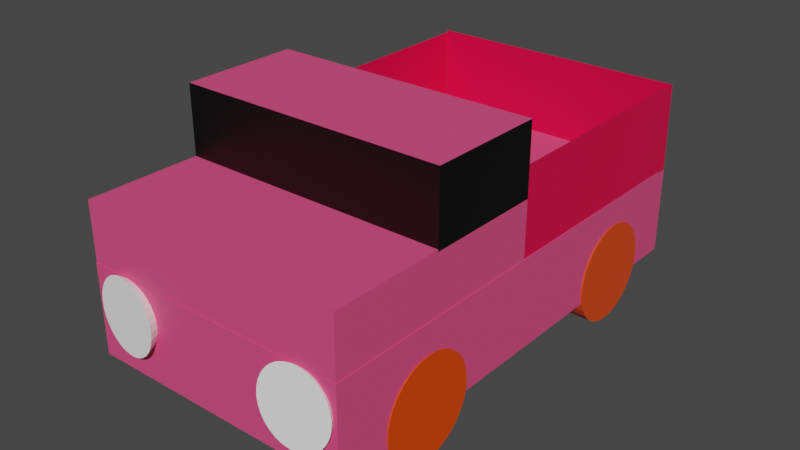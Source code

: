 # Source: Camioneta-GallardoCardenas210636744.blend  (saved by Blender 3.2.14; exported with 4.5.12 LTS)
import bpy
from mathutils import Matrix  # noqa: F401  (used for matrix-valued properties, if any)

bpy.ops.wm.read_factory_settings(use_empty=True)
scene = bpy.context.scene
scene.name = 'Scene'

# ---- collections
col_collection = bpy.data.collections.new('Collection'); scene.collection.children.link(col_collection)

# ---- materials (node trees are filled in below, after node groups)
mat_material = bpy.data.materials.new('Material')
mat_material.alpha_threshold = 0.0
mat_material.use_transparent_shadow = False
mat_material.line_color = (0.0, 0.0, 0.0, 1.0)
mat_material_002 = bpy.data.materials.new('Material.002')
mat_material_002.use_transparent_shadow = False
mat_material_003 = bpy.data.materials.new('Material.003')
mat_material_003.use_transparent_shadow = False
mat_material_004 = bpy.data.materials.new('Material.004')
mat_material_004.use_transparent_shadow = False
mat_material_001 = bpy.data.materials.new('Material.001')
mat_material_001.use_transparent_shadow = False
mat_material_012 = bpy.data.materials.new('Material.012')
mat_material_012.use_transparent_shadow = False
mat_material_009 = bpy.data.materials.new('Material.009')
mat_material_009.use_transparent_shadow = False
mat_material_011 = bpy.data.materials.new('Material.011')
mat_material_011.use_transparent_shadow = False
mat_material_010 = bpy.data.materials.new('Material.010')
mat_material_010.use_transparent_shadow = False
mat_material_005 = bpy.data.materials.new('Material.005')
mat_material_005.use_transparent_shadow = False
mat_material_005.diffuse_color = (0.7991, 0.06848, 0.006995, 1.0)
mat_material_007 = bpy.data.materials.new('Material.007')
mat_material_007.use_transparent_shadow = False
mat_material_006 = bpy.data.materials.new('Material.006')
mat_material_006.use_transparent_shadow = False
mat_material_008 = bpy.data.materials.new('Material.008')
mat_material_008.use_transparent_shadow = False

# ---- material node trees
mat_material.use_nodes = True; mat_material.node_tree.nodes.clear()
_N = mat_material.node_tree.nodes; _L = mat_material.node_tree.links
n0 = _N.new('ShaderNodeOutputMaterial'); n0.name = 'Material Output'; n0.location = (300, 300)
n1 = _N.new('ShaderNodeBsdfPrincipled'); n1.name = 'Principled BSDF'; n1.location = (10, 300)
n1.distribution = 'GGX'
n1.subsurface_method = 'RANDOM_WALK_SKIN'
n1.inputs[0].default_value = (0.521, 0.09084, 0.227, 1.0)
n1.inputs[2].default_value = 0.4
n1.inputs[3].default_value = 1.45
n1.inputs[27].default_value = (0.0, 0.0, 0.0, 1.0)
n1.inputs[28].default_value = 1.0
_L.new(n1.outputs[0], n0.inputs[0])
n0.is_active_output = True
mat_material_002.use_nodes = True; mat_material_002.node_tree.nodes.clear()
_N = mat_material_002.node_tree.nodes; _L = mat_material_002.node_tree.links
n0 = _N.new('ShaderNodeBsdfPrincipled'); n0.name = 'Principled BSDF'; n0.location = (10, 300)
n0.distribution = 'GGX'
n0.subsurface_method = 'RANDOM_WALK_SKIN'
n0.inputs[0].default_value = (0.7991, 0.07619, 0.2086, 1.0)
n0.inputs[3].default_value = 1.45
n0.inputs[27].default_value = (0.0, 0.0, 0.0, 1.0)
n0.inputs[28].default_value = 1.0
n1 = _N.new('ShaderNodeOutputMaterial'); n1.name = 'Material Output'; n1.location = (300, 300)
_L.new(n0.outputs[0], n1.inputs[0])
n1.is_active_output = True
mat_material_003.use_nodes = True; mat_material_003.node_tree.nodes.clear()
_N = mat_material_003.node_tree.nodes; _L = mat_material_003.node_tree.links
n0 = _N.new('ShaderNodeBsdfPrincipled'); n0.name = 'Principled BSDF'; n0.location = (10, 300)
n0.distribution = 'GGX'
n0.subsurface_method = 'RANDOM_WALK_SKIN'
n0.inputs[0].default_value = (0.0, 0.0, 0.0, 1.0)
n0.inputs[3].default_value = 1.45
n0.inputs[27].default_value = (0.0, 0.0, 0.0, 1.0)
n0.inputs[28].default_value = 1.0
n1 = _N.new('ShaderNodeOutputMaterial'); n1.name = 'Material Output'; n1.location = (300, 300)
_L.new(n0.outputs[0], n1.inputs[0])
n1.is_active_output = True
mat_material_004.use_nodes = True; mat_material_004.node_tree.nodes.clear()
_N = mat_material_004.node_tree.nodes; _L = mat_material_004.node_tree.links
n0 = _N.new('ShaderNodeBsdfPrincipled'); n0.name = 'Principled BSDF'; n0.location = (10, 300)
n0.distribution = 'GGX'
n0.subsurface_method = 'RANDOM_WALK_SKIN'
n0.inputs[0].default_value = (0.7991, 0.07619, 0.2086, 1.0)
n0.inputs[3].default_value = 1.45
n0.inputs[27].default_value = (0.0, 0.0, 0.0, 1.0)
n0.inputs[28].default_value = 1.0
n1 = _N.new('ShaderNodeOutputMaterial'); n1.name = 'Material Output'; n1.location = (300, 300)
_L.new(n0.outputs[0], n1.inputs[0])
n1.is_active_output = True
mat_material_001.use_nodes = True; mat_material_001.node_tree.nodes.clear()
_N = mat_material_001.node_tree.nodes; _L = mat_material_001.node_tree.links
n0 = _N.new('ShaderNodeBsdfPrincipled'); n0.name = 'Principled BSDF'; n0.location = (10, 300)
n0.distribution = 'GGX'
n0.subsurface_method = 'RANDOM_WALK_SKIN'
n0.inputs[0].default_value = (0.8, 0.07643, 0.2088, 1.0)
n0.inputs[3].default_value = 1.45
n0.inputs[27].default_value = (0.0, 0.0, 0.0, 1.0)
n0.inputs[28].default_value = 1.0
n1 = _N.new('ShaderNodeOutputMaterial'); n1.name = 'Material Output'; n1.location = (300, 300)
_L.new(n0.outputs[0], n1.inputs[0])
n1.is_active_output = True
mat_material_012.use_nodes = True; mat_material_012.node_tree.nodes.clear()
_N = mat_material_012.node_tree.nodes; _L = mat_material_012.node_tree.links
n0 = _N.new('ShaderNodeBsdfPrincipled'); n0.name = 'Principled BSDF'; n0.location = (10, 300)
n0.distribution = 'GGX'
n0.subsurface_method = 'RANDOM_WALK_SKIN'
n0.inputs[0].default_value = (1.0, 1.0, 1.0, 1.0)
n0.inputs[3].default_value = 1.45
n0.inputs[27].default_value = (0.0, 0.0, 0.0, 1.0)
n0.inputs[28].default_value = 1.0
n1 = _N.new('ShaderNodeOutputMaterial'); n1.name = 'Material Output'; n1.location = (300, 300)
_L.new(n0.outputs[0], n1.inputs[0])
n1.is_active_output = True
mat_material_009.use_nodes = True; mat_material_009.node_tree.nodes.clear()
_N = mat_material_009.node_tree.nodes; _L = mat_material_009.node_tree.links
n0 = _N.new('ShaderNodeBsdfPrincipled'); n0.name = 'Principled BSDF'; n0.location = (10, 300)
n0.distribution = 'GGX'
n0.subsurface_method = 'RANDOM_WALK_SKIN'
n0.inputs[0].default_value = (0.7991, 0.0, 0.06301, 1.0)
n0.inputs[3].default_value = 1.45
n0.inputs[27].default_value = (0.0, 0.0, 0.0, 1.0)
n0.inputs[28].default_value = 1.0
n1 = _N.new('ShaderNodeOutputMaterial'); n1.name = 'Material Output'; n1.location = (300, 300)
_L.new(n0.outputs[0], n1.inputs[0])
n1.is_active_output = True
mat_material_011.use_nodes = True; mat_material_011.node_tree.nodes.clear()
_N = mat_material_011.node_tree.nodes; _L = mat_material_011.node_tree.links
n0 = _N.new('ShaderNodeBsdfPrincipled'); n0.name = 'Principled BSDF'; n0.location = (10, 300)
n0.distribution = 'GGX'
n0.subsurface_method = 'RANDOM_WALK_SKIN'
n0.inputs[0].default_value = (0.7991, 0.0, 0.06301, 1.0)
n0.inputs[3].default_value = 1.45
n0.inputs[27].default_value = (0.0, 0.0, 0.0, 1.0)
n0.inputs[28].default_value = 1.0
n1 = _N.new('ShaderNodeOutputMaterial'); n1.name = 'Material Output'; n1.location = (300, 300)
_L.new(n0.outputs[0], n1.inputs[0])
n1.is_active_output = True
mat_material_010.use_nodes = True; mat_material_010.node_tree.nodes.clear()
_N = mat_material_010.node_tree.nodes; _L = mat_material_010.node_tree.links
n0 = _N.new('ShaderNodeBsdfPrincipled'); n0.name = 'Principled BSDF'; n0.location = (10, 300)
n0.distribution = 'GGX'
n0.subsurface_method = 'RANDOM_WALK_SKIN'
n0.inputs[0].default_value = (0.7991, 0.0, 0.06301, 1.0)
n0.inputs[3].default_value = 1.45
n0.inputs[27].default_value = (0.0, 0.0, 0.0, 1.0)
n0.inputs[28].default_value = 1.0
n1 = _N.new('ShaderNodeOutputMaterial'); n1.name = 'Material Output'; n1.location = (300, 300)
_L.new(n0.outputs[0], n1.inputs[0])
n1.is_active_output = True
mat_material_007.use_nodes = True; mat_material_007.node_tree.nodes.clear()
_N = mat_material_007.node_tree.nodes; _L = mat_material_007.node_tree.links
n0 = _N.new('ShaderNodeBsdfPrincipled'); n0.name = 'Principled BSDF'; n0.location = (10, 300)
n0.distribution = 'GGX'
n0.subsurface_method = 'RANDOM_WALK_SKIN'
n0.inputs[0].default_value = (0.7991, 0.06848, 0.006995, 1.0)
n0.inputs[3].default_value = 1.45
n0.inputs[27].default_value = (0.0, 0.0, 0.0, 1.0)
n0.inputs[28].default_value = 1.0
n1 = _N.new('ShaderNodeOutputMaterial'); n1.name = 'Material Output'; n1.location = (300, 300)
_L.new(n0.outputs[0], n1.inputs[0])
n1.is_active_output = True
mat_material_006.use_nodes = True; mat_material_006.node_tree.nodes.clear()
_N = mat_material_006.node_tree.nodes; _L = mat_material_006.node_tree.links
n0 = _N.new('ShaderNodeBsdfPrincipled'); n0.name = 'Principled BSDF'; n0.location = (10, 300)
n0.distribution = 'GGX'
n0.subsurface_method = 'RANDOM_WALK_SKIN'
n0.inputs[0].default_value = (0.7991, 0.06848, 0.006995, 1.0)
n0.inputs[3].default_value = 1.45
n0.inputs[27].default_value = (0.0, 0.0, 0.0, 1.0)
n0.inputs[28].default_value = 1.0
n1 = _N.new('ShaderNodeOutputMaterial'); n1.name = 'Material Output'; n1.location = (300, 300)
_L.new(n0.outputs[0], n1.inputs[0])
n1.is_active_output = True
mat_material_008.use_nodes = True; mat_material_008.node_tree.nodes.clear()
_N = mat_material_008.node_tree.nodes; _L = mat_material_008.node_tree.links
n0 = _N.new('ShaderNodeBsdfPrincipled'); n0.name = 'Principled BSDF'; n0.location = (10, 300)
n0.distribution = 'GGX'
n0.subsurface_method = 'RANDOM_WALK_SKIN'
n0.inputs[0].default_value = (0.7991, 0.06848, 0.006995, 1.0)
n0.inputs[3].default_value = 1.45
n0.inputs[27].default_value = (0.0, 0.0, 0.0, 1.0)
n0.inputs[28].default_value = 1.0
n1 = _N.new('ShaderNodeOutputMaterial'); n1.name = 'Material Output'; n1.location = (300, 300)
_L.new(n0.outputs[0], n1.inputs[0])
n1.is_active_output = True

# ---- world
world_world = bpy.data.worlds.new('World'); scene.world = world_world
world_world.use_nodes = True; world_world.node_tree.nodes.clear()
_N = world_world.node_tree.nodes; _L = world_world.node_tree.links
n0 = _N.new('ShaderNodeOutputWorld'); n0.name = 'World Output'; n0.location = (300, 300)
n1 = _N.new('ShaderNodeBackground'); n1.name = 'Background'; n1.location = (10, 300)
n1.inputs[0].default_value = (0.05088, 0.05088, 0.05088, 1.0)
_L.new(n1.outputs[0], n0.inputs[0])
n0.is_active_output = True
world_world.color = (0.05088, 0.05088, 0.05088)
world_world.use_sun_shadow = False
world_world.sun_shadow_jitter_overblur = 0.0

# ---- meshes
me_cube_001 = bpy.data.meshes.new('Cube.001')
me_cube_001.from_pydata([(3.582, 1.0, 1.495), (3.582, 1.0, 0.3084), (3.582, -1.0, 1.495), (3.582, -1.0, 0.3084), (-1.0, 1.0, 1.495), (-1.0, 1.0, 0.3084), (-1.0, -1.0, 1.495), (-1.0, -1.0, 0.3084), (3.581, 0.9951, 0.3421), (3.581, 0.9951, -1.354), (3.581, -2.93, 0.3421), (3.581, -2.93, -1.354), (-0.9993, 0.9951, 0.3421), (-0.9993, 0.9951, -1.354), (-0.9993, -2.93, 0.3421), (-0.9993, -2.93, -1.354), (3.59, 5.128, -0.6467), (3.59, 5.128, -2.178), (3.59, -2.938, -0.6467), (3.59, -2.938, -2.178), (-1.006, 5.128, -0.6467), (-1.006, 5.128, -2.178), (-1.006, -2.938, -0.6467), (-1.006, -2.938, -2.178), (3.59, -1.657, -2.045), (2.998, 2.708, -2.163), (3.59, -1.651, -1.879), (2.998, 2.681, -1.999), (3.59, -1.613, -1.716), (3.59, -1.544, -1.565), (2.999, 2.687, -1.832), (3.59, -1.446, -1.43), (3.59, -1.324, -1.316), (3.59, -1.182, -1.228), (2.999, 2.725, -1.67), (3.59, -1.026, -1.17), (2.999, 2.795, -1.518), (3.59, -0.8616, -1.144), (3.59, -0.695, -1.15), (2.998, 2.892, -1.383), (3.59, -0.5328, -1.188), (3.59, -0.3812, -1.257), (2.998, 3.014, -1.269), (3.59, -0.246, -1.355), (3.59, -0.1324, -1.477), (2.998, 3.156, -1.182), (3.59, -0.04483, -1.618), (3.59, 0.01342, -1.774), (2.997, 3.312, -1.124), (3.59, 0.04009, -1.939), (3.59, 0.03415, -2.106), (2.996, 3.477, -1.097), (3.59, -1.635, -2.178), (3.59, 0.01694, -2.178), (2.995, 3.643, -1.103), (2.995, 3.805, -1.141), (2.994, 3.957, -1.21), (3.59, -1.595, -1.864), (3.59, -1.526, -1.664), (2.993, 4.092, -1.308), (3.59, -1.571, -1.644), (3.59, -1.624, -1.799), (2.992, 4.206, -1.43), (3.59, -1.634, -1.874), (3.59, -1.642, -2.046), (2.992, 4.293, -1.572), (3.59, -0.9425, -1.165), (3.59, -1.301, -1.319), (2.991, 4.352, -1.728), (3.59, -1.46, -1.47), (3.59, -0.7963, -1.652), (2.991, 4.378, -1.892), (3.59, -1.399, -1.446), (3.59, -1.408, -1.411), (3.59, -1.238, -1.328), (2.99, 4.372, -2.059), (3.59, -1.368, -1.391), (3.59, -1.379, -1.379), (3.59, -1.249, -1.279), (3.59, -0.8999, -1.162), (3.59, -0.8442, -1.159), (3.59, -0.8212, -1.157), (3.59, -0.7792, -1.172), (3.59, -0.8179, -1.182), (3.59, -0.7786, -1.155), (3.59, -1.084, -1.253), (3.59, -1.101, -1.207), (3.59, -1.283, -1.305), (3.59, -0.6158, -1.177), (3.59, -0.2864, -1.341), (3.59, -0.2272, -1.393), (3.59, -0.1952, -1.421), (3.59, -0.2077, -1.433), (3.59, -0.4604, -1.23), (3.59, -0.1693, -1.455), (3.59, -0.1553, -1.473), (3.59, -0.1495, -1.481), (3.59, -0.09561, -1.552), (3.59, 0.02132, -1.901), (3.59, 0.02378, -1.94), (3.59, -0.8085, -1.992), (3.59, -0.009144, -1.942), (3.59, 0.03015, -2.042), (3.59, -0.02522, -1.881), (3.59, -0.06894, -1.716), (3.59, -0.02339, -1.699), (3.59, -0.1215, -1.518), (3.59, -1.646, -1.967), (3.59, -1.635, -1.881), (3.59, -1.602, -1.885), (3.59, -0.5681, -2.132), (3.59, -0.5475, -1.421), (3.59, -0.1901, -1.469), (3.59, -0.4029, -1.548), (3.59, -0.1801, -1.489), (2.99, 4.344, -2.178), (2.998, 2.714, -2.178), (3.59, 2.716, -2.178), (3.59, 4.347, -2.178), (3.59, 2.71, -2.164), (3.59, 2.728, -1.671), (3.59, 2.797, -1.519), (3.59, 2.895, -1.384), (3.59, 3.017, -1.27), (3.59, 3.479, -1.098), (3.59, 3.315, -1.125), (3.59, 3.159, -1.183), (3.59, 3.808, -1.142), (3.59, 4.095, -1.309), (3.59, 3.96, -1.211), (3.59, 4.296, -1.573), (3.59, 4.381, -1.893), (3.59, 4.354, -1.729), (3.59, 4.208, -1.431), (3.59, 3.646, -1.104), (3.59, 2.684, -2.0), (3.59, 2.69, -1.833), (3.59, 4.375, -2.06), (3.247, -3.079, -1.774), (3.348, -3.068, -1.707), (3.433, -3.056, -1.622), (3.5, -3.044, -1.522), (3.546, -3.031, -1.41), (3.569, -3.02, -1.292), (3.568, -3.009, -1.171), (3.544, -3.0, -1.053), (3.498, -2.992, -0.9412), (3.43, -2.987, -0.8408), (3.344, -2.983, -0.7554), (3.243, -2.983, -0.6883), (3.131, -2.984, -0.642), (3.012, -2.988, -0.6184), (2.891, -2.995, -0.6183), (2.773, -3.003, -0.6418), (2.661, -3.013, -0.6879), (2.561, -3.024, -0.7549), (2.475, -3.036, -0.8402), (2.409, -3.048, -0.9406), (2.363, -3.061, -1.052), (2.34, -3.072, -1.17), (2.34, -3.083, -1.291), (2.364, -3.093, -1.41), (2.411, -3.1, -1.521), (2.479, -3.106, -1.621), (2.565, -3.109, -1.707), (2.665, -3.11, -1.774), (2.777, -3.108, -1.82), (2.896, -3.104, -1.844), (3.017, -3.098, -1.844), (3.136, -3.089, -1.82), (2.891, -1.816, -1.341), (0.1261, -3.067, -0.7876), (0.03327, -3.055, -0.7105), (-0.07277, -3.043, -0.653), (-0.188, -3.031, -0.6175), (-0.3079, -3.019, -0.6053), (-0.428, -3.007, -0.6168), (-0.5435, -2.996, -0.6516), (-0.6502, -2.987, -0.7084), (-0.7438, -2.979, -0.785), (-0.8208, -2.974, -0.8784), (-0.8782, -2.971, -0.9851), (-0.9138, -2.97, -1.101), (-0.9263, -2.971, -1.221), (-0.9151, -2.976, -1.342), (-0.8808, -2.982, -1.458), (-0.8245, -2.99, -1.565), (-0.7485, -3.0, -1.659), (-0.6557, -3.011, -1.736), (-0.5497, -3.023, -1.794), (-0.4345, -3.036, -1.829), (-0.3145, -3.048, -1.841), (-0.1945, -3.06, -1.83), (-0.07888, -3.07, -1.795), (0.02776, -3.08, -1.738), (0.1214, -3.087, -1.662), (0.1984, -3.093, -1.568), (0.2558, -3.096, -1.462), (0.2914, -3.097, -1.346), (0.3039, -3.095, -1.225), (0.2927, -3.091, -1.105), (0.2583, -3.085, -0.9885), (0.2021, -3.076, -0.8815), (-0.1878, -1.803, -1.253), (3.573, 5.113, 0.8332), (3.556, 0.9522, 0.811), (3.591, 5.116, -0.6692), (3.574, 0.9556, -0.6914), (-0.987, 5.087, 0.8326), (3.575, 5.087, 0.8326), (-0.987, 5.119, -0.6696), (3.575, 5.119, -0.6696), (-0.9893, 5.091, 0.7879), (-1.006, 0.9295, 0.7657), (-0.9714, 5.095, -0.7145), (-0.9883, 0.9333, -0.7367)], [], [(0, 4, 6, 2), (3, 2, 6, 7), (7, 6, 4, 5), (5, 1, 3, 7), (1, 0, 2, 3), (5, 4, 0, 1), (8, 12, 14, 10), (11, 10, 14, 15), (15, 14, 12, 13), (13, 9, 11, 15), (9, 8, 10, 11), (13, 12, 8, 9), (16, 20, 22, 18), (19, 18, 22, 23), (23, 22, 20, 21), (53, 52, 19, 23, 21, 17, 118, 115, 116, 117), (118, 17, 16, 18, 19, 52, 24, 26, 28, 29, 31, 32, 33, 35, 37, 38, 40, 41, 43, 44, 46, 47, 49, 50, 53, 117, 119, 135, 136, 120, 121, 122, 123, 126, 125, 124, 134, 127, 129, 128, 133, 130, 132, 131, 137), (81, 80, 37, 79, 66, 85, 86, 35, 33, 32, 78, 87, 74, 67, 77, 76, 73, 72, 31, 69, 29, 28, 60, 58, 61, 63, 57, 109, 108, 107, 64, 24, 52, 53, 110, 100, 70, 111, 93, 41, 40, 38, 88, 84, 82, 83), (53, 50, 102), (105, 47, 46, 44, 106, 97, 104), (95, 96, 44, 43, 90, 91, 92, 112, 94), (44, 96, 95, 114, 112, 113, 111, 70, 100, 110, 53, 102, 50, 49, 99, 101, 103, 98, 47, 105, 104, 97, 106), (88, 38, 37, 80, 81, 83, 82, 84), (87, 78, 32, 31, 72, 73, 76, 77, 67, 74), (31, 29, 69), (109, 57, 63, 61, 58, 60, 28, 26, 24, 64, 107, 108), (92, 91, 90, 43, 89, 41, 93, 111, 113, 112), (112, 114, 95, 94), (43, 41, 89), (66, 79, 37, 35, 86, 85), (49, 47, 98, 99), (101, 99, 98, 103), (21, 20, 16, 17), (116, 25, 119, 117), (25, 27, 135, 119), (27, 30, 136, 135), (30, 34, 120, 136), (34, 36, 121, 120), (36, 39, 122, 121), (39, 42, 123, 122), (42, 45, 126, 123), (45, 48, 125, 126), (48, 51, 124, 125), (51, 54, 134, 124), (54, 55, 127, 134), (55, 56, 129, 127), (56, 59, 128, 129), (59, 62, 133, 128), (62, 65, 130, 133), (65, 68, 132, 130), (68, 71, 131, 132), (131, 71, 75, 137), (75, 115, 118, 137), (115, 75, 71, 68, 65, 62, 59, 56, 55, 54, 51, 48, 45, 42, 39, 36, 34, 30, 27, 25, 116), (138, 170, 139), (139, 170, 140), (140, 170, 141), (141, 170, 142), (142, 170, 143), (143, 170, 144), (144, 170, 145), (145, 170, 146), (146, 170, 147), (147, 170, 148), (148, 170, 149), (149, 170, 150), (150, 170, 151), (151, 170, 152), (152, 170, 153), (153, 170, 154), (154, 170, 155), (155, 170, 156), (156, 170, 157), (157, 170, 158), (158, 170, 159), (159, 170, 160), (160, 170, 161), (161, 170, 162), (162, 170, 163), (163, 170, 164), (164, 170, 165), (165, 170, 166), (166, 170, 167), (167, 170, 168), (138, 139, 140, 141, 142, 143, 144, 145, 146, 147, 148, 149, 150, 151, 152, 153, 154, 155, 156, 157, 158, 159, 160, 161, 162, 163, 164, 165, 166, 167, 168, 169), (168, 170, 169), (169, 170, 138), (171, 203, 172), (172, 203, 173), (173, 203, 174), (174, 203, 175), (175, 203, 176), (176, 203, 177), (177, 203, 178), (178, 203, 179), (179, 203, 180), (180, 203, 181), (181, 203, 182), (182, 203, 183), (183, 203, 184), (184, 203, 185), (185, 203, 186), (186, 203, 187), (187, 203, 188), (188, 203, 189), (189, 203, 190), (190, 203, 191), (191, 203, 192), (192, 203, 193), (193, 203, 194), (194, 203, 195), (195, 203, 196), (196, 203, 197), (197, 203, 198), (198, 203, 199), (199, 203, 200), (200, 203, 201), (171, 172, 173, 174, 175, 176, 177, 178, 179, 180, 181, 182, 183, 184, 185, 186, 187, 188, 189, 190, 191, 192, 193, 194, 195, 196, 197, 198, 199, 200, 201, 202), (201, 203, 202), (202, 203, 171), (204, 205, 207, 206), (208, 209, 211, 210), (212, 213, 215, 214)])
me_cube_001.polygons.foreach_set('material_index', [1, 2, 2, 0, 2, 2, 4, 4, 4, 0, 4, 0, 5, 5, 5, 0, 5, 5, 5, 5, 5, 5, 5, 5, 5, 5, 5, 5, 5, 5, 5, 5, 5, 0, 0, 0, 0, 0, 0, 0, 0, 0, 0, 0, 0, 0, 0, 0, 0, 0, 0, 0, 0, 0, 6, 6, 6, 6, 6, 6, 6, 6, 6, 6, 6, 6, 6, 6, 6, 6, 6, 6, 6, 6, 6, 6, 6, 6, 6, 6, 6, 6, 6, 6, 6, 6, 6, 6, 6, 6, 6, 6, 6, 6, 6, 6, 6, 6, 6, 6, 6, 6, 6, 6, 6, 6, 6, 6, 6, 6, 6, 6, 6, 6, 6, 6, 6, 6, 6, 6, 7, 8, 9])
_uv = me_cube_001.uv_layers.new(name='UVMap')
_uv.uv.foreach_set('vector', [0.625, 0.5, 0.875, 0.5, 0.875, 0.75, 0.625, 0.75, 0.375, 0.75, 0.625, 0.75, 0.625, 1.0, 0.375, 1.0, 0.375, 0.0, 0.625, 0.0, 0.625, 0.25, 0.375, 0.25, 0.125, 0.5, 0.375, 0.5, 0.375, 0.75, 0.125, 0.75, 0.375, 0.5, 0.625, 0.5, 0.625, 0.75, 0.375, 0.75, 0.375, 0.25, 0.625, 0.25, 0.625, 0.5, 0.375, 0.5, 0.625, 0.5, 0.875, 0.5, 0.875, 0.75, 0.625, 0.75, 0.375, 0.75, 0.625, 0.75, 0.625, 1.0, 0.375, 1.0, 0.375, 0.0, 0.625, 0.0, 0.625, 0.25, 0.375, 0.25, 0.125, 0.5, 0.375, 0.5, 0.375, 0.75, 0.125, 0.75, 0.375, 0.5, 0.625, 0.5, 0.625, 0.75, 0.375, 0.75, 0.375, 0.25, 0.625, 0.25, 0.625, 0.5, 0.375, 0.5, 0.625, 0.5, 0.875, 0.5, 0.875, 0.75, 0.625, 0.75, 0.375, 0.75, 0.625, 0.75, 0.625, 1.0, 0.375, 1.0, 0.375, 0.0, 0.625, 0.0, 0.625, 0.25, 0.375, 0.25, 0.375, 0.6584, 0.375, 0.7096, 0.375, 0.75, 0.125, 0.75, 0.125, 0.5, 0.375, 0.5, 0.375, 0.5242, 0.3424, 0.5243, 0.3428, 0.5748, 0.375, 0.5748, 0.375, 0.5242, 0.375, 0.5, 0.625, 0.5, 0.625, 0.75, 0.375, 0.75, 0.375, 0.7096, 0.3967, 0.7103, 0.4239, 0.7101, 0.4504, 0.7089, 0.4751, 0.7068, 0.4972, 0.7038, 0.5157, 0.7, 0.53, 0.6956, 0.5395, 0.6908, 0.5439, 0.6857, 0.5429, 0.6805, 0.5367, 0.6755, 0.5254, 0.6708, 0.5095, 0.6666, 0.4896, 0.6631, 0.4664, 0.6603, 0.4409, 0.6585, 0.4141, 0.6577, 0.3869, 0.6579, 0.375, 0.6584, 0.375, 0.5748, 0.3773, 0.5749, 0.4042, 0.5758, 0.4314, 0.5756, 0.4578, 0.5744, 0.4826, 0.5723, 0.5047, 0.5692, 0.5232, 0.5654, 0.5375, 0.5611, 0.547, 0.5562, 0.5514, 0.5511, 0.5504, 0.546, 0.5441, 0.5409, 0.5328, 0.5362, 0.5169, 0.532, 0.497, 0.5285, 0.4739, 0.5258, 0.4484, 0.524, 0.4215, 0.5232, 0.3943, 0.5234, 0.5416, 0.6844, 0.5414, 0.6851, 0.5439, 0.6857, 0.5408, 0.6868, 0.5404, 0.6882, 0.5261, 0.6926, 0.5335, 0.6931, 0.5395, 0.6908, 0.53, 0.6956, 0.5157, 0.7, 0.5218, 0.6977, 0.5175, 0.6987, 0.5138, 0.6973, 0.5152, 0.6993, 0.5055, 0.7017, 0.5035, 0.7013, 0.5003, 0.7026, 0.4946, 0.7023, 0.4972, 0.7038, 0.4906, 0.7042, 0.4751, 0.7068, 0.4504, 0.7089, 0.4622, 0.7076, 0.4589, 0.7063, 0.4369, 0.7093, 0.4247, 0.7096, 0.4264, 0.7084, 0.4228, 0.7086, 0.4236, 0.7096, 0.4095, 0.71, 0.3965, 0.7099, 0.3967, 0.7103, 0.375, 0.7096, 0.375, 0.6584, 0.3826, 0.6766, 0.4054, 0.684, 0.4609, 0.6836, 0.4987, 0.6759, 0.5298, 0.6732, 0.5254, 0.6708, 0.5367, 0.6755, 0.5429, 0.6805, 0.5385, 0.678, 0.5421, 0.6831, 0.5393, 0.6831, 0.5376, 0.6843, 0.375, 0.6584, 0.3869, 0.6579, 0.3973, 0.658, 0.4532, 0.6597, 0.4409, 0.6585, 0.4664, 0.6603, 0.4896, 0.6631, 0.4828, 0.6627, 0.4773, 0.6619, 0.4504, 0.6611, 0.4901, 0.6638, 0.4888, 0.6636, 0.4896, 0.6631, 0.5095, 0.6666, 0.5032, 0.666, 0.4986, 0.665, 0.4967, 0.6654, 0.4908, 0.6648, 0.4931, 0.6642, 0.4896, 0.6631, 0.4888, 0.6636, 0.4901, 0.6638, 0.4875, 0.6645, 0.4908, 0.6648, 0.4779, 0.6714, 0.4987, 0.6759, 0.4609, 0.6836, 0.4054, 0.684, 0.3826, 0.6766, 0.375, 0.6584, 0.3973, 0.658, 0.3869, 0.6579, 0.4141, 0.6577, 0.4139, 0.6582, 0.4136, 0.6592, 0.4235, 0.6597, 0.4203, 0.6583, 0.4409, 0.6585, 0.4532, 0.6597, 0.4504, 0.6611, 0.4773, 0.6619, 0.4828, 0.6627, 0.5385, 0.678, 0.5429, 0.6805, 0.5439, 0.6857, 0.5414, 0.6851, 0.5416, 0.6844, 0.5376, 0.6843, 0.5393, 0.6831, 0.5421, 0.6831, 0.5175, 0.6987, 0.5218, 0.6977, 0.5157, 0.7, 0.4972, 0.7038, 0.4946, 0.7023, 0.5003, 0.7026, 0.5035, 0.7013, 0.5055, 0.7017, 0.5152, 0.6993, 0.5138, 0.6973, 0.4972, 0.7038, 0.4751, 0.7068, 0.4906, 0.7042, 0.4228, 0.7086, 0.4264, 0.7084, 0.4247, 0.7096, 0.4369, 0.7093, 0.4589, 0.7063, 0.4622, 0.7076, 0.4504, 0.7089, 0.4239, 0.7101, 0.3967, 0.7103, 0.3965, 0.7099, 0.4095, 0.71, 0.4236, 0.7096, 0.4967, 0.6654, 0.4986, 0.665, 0.5032, 0.666, 0.5095, 0.6666, 0.5117, 0.6678, 0.5254, 0.6708, 0.5298, 0.6732, 0.4987, 0.6759, 0.4779, 0.6714, 0.4908, 0.6648, 0.4908, 0.6648, 0.4875, 0.6645, 0.4901, 0.6638, 0.4931, 0.6642, 0.5095, 0.6666, 0.5254, 0.6708, 0.5117, 0.6678, 0.5404, 0.6882, 0.5408, 0.6868, 0.5439, 0.6857, 0.5395, 0.6908, 0.5335, 0.6931, 0.5261, 0.6926, 0.4141, 0.6577, 0.4409, 0.6585, 0.4203, 0.6583, 0.4139, 0.6582, 0.4136, 0.6592, 0.4139, 0.6582, 0.4203, 0.6583, 0.4235, 0.6597, 0.375, 0.25, 0.625, 0.25, 0.625, 0.5, 0.375, 0.5, 0.8781, 0.5, 0.875, 0.5, 0.875, 0.9829, 0.8779, 0.9829, 0.875, 0.5, 0.8438, 0.5, 0.8438, 0.9826, 0.875, 0.9829, 0.8438, 0.5, 0.8125, 0.5, 0.8125, 0.9823, 0.8438, 0.9826, 0.8125, 0.5, 0.7812, 0.5, 0.7813, 0.9822, 0.8125, 0.9823, 0.7812, 0.5, 0.75, 0.5, 0.75, 0.9823, 0.7812, 0.9822, 0.75, 0.5, 0.7188, 0.5, 0.7188, 0.9824, 0.75, 0.9823, 0.7188, 0.5, 0.6875, 0.5, 0.6875, 0.9827, 0.7188, 0.9824, 0.6875, 0.5, 0.6562, 0.5, 0.6563, 0.9831, 0.6875, 0.9827, 0.6562, 0.5, 0.625, 0.5, 0.625, 0.9836, 0.6562, 0.9831, 0.625, 0.5, 0.5938, 0.5, 0.5938, 0.9842, 0.625, 0.9836, 0.5938, 0.5, 0.5625, 0.5, 0.5625, 0.9848, 0.5938, 0.9842, 0.5625, 0.5, 0.5312, 0.5, 0.5312, 0.9855, 0.5625, 0.9848, 0.5312, 0.5, 0.5, 0.5, 0.5, 0.9861, 0.5312, 0.9855, 0.5, 0.5, 0.4688, 0.5, 0.4688, 0.9868, 0.5, 0.9861, 0.4688, 0.5, 0.4375, 0.5, 0.4375, 0.9874, 0.4688, 0.9868, 0.4375, 0.5, 0.4062, 0.5, 0.4062, 0.9879, 0.4375, 0.9874, 0.4062, 0.5, 0.375, 0.5, 0.375, 0.9884, 0.4062, 0.9879, 0.375, 0.5, 0.3438, 0.5, 0.3438, 0.9887, 0.375, 0.9884, 0.3438, 0.9887, 0.3438, 0.5, 0.3125, 0.5, 0.3125, 0.9889, 0.3125, 0.5, 0.2895, 0.5, 0.2897, 0.989, 0.3125, 0.9889, 0.5182, 0.1913, 0.5283, 0.1582, 0.5504, 0.1167, 0.5803, 0.08029, 0.6167, 0.05045, 0.6582, 0.02827, 0.7032, 0.01461, 0.75, 0.01, 0.7968, 0.01461, 0.8418, 0.02827, 0.8833, 0.05045, 0.9197, 0.08029, 0.9496, 0.1167, 0.9717, 0.1582, 0.9854, 0.2032, 0.99, 0.25, 0.9854, 0.2968, 0.9717, 0.3418, 0.9496, 0.3833, 0.9197, 0.4197, 0.9161, 0.4226, 0.25, 0.49, 0.25, 0.25, 0.2968, 0.4854, 0.2968, 0.4854, 0.25, 0.25, 0.3418, 0.4717, 0.3418, 0.4717, 0.25, 0.25, 0.3833, 0.4496, 0.3833, 0.4496, 0.25, 0.25, 0.4197, 0.4197, 0.4197, 0.4197, 0.25, 0.25, 0.4496, 0.3833, 0.4496, 0.3833, 0.25, 0.25, 0.4717, 0.3418, 0.4717, 0.3418, 0.25, 0.25, 0.4854, 0.2968, 0.4854, 0.2968, 0.25, 0.25, 0.49, 0.25, 0.49, 0.25, 0.25, 0.25, 0.4854, 0.2032, 0.4854, 0.2032, 0.25, 0.25, 0.4717, 0.1582, 0.4717, 0.1582, 0.25, 0.25, 0.4496, 0.1167, 0.4496, 0.1167, 0.25, 0.25, 0.4197, 0.08029, 0.4197, 0.08029, 0.25, 0.25, 0.3833, 0.05045, 0.3833, 0.05045, 0.25, 0.25, 0.3418, 0.02827, 0.3418, 0.02827, 0.25, 0.25, 0.2968, 0.01461, 0.2968, 0.01461, 0.25, 0.25, 0.25, 0.01, 0.25, 0.01, 0.25, 0.25, 0.2032, 0.01461, 0.2032, 0.01461, 0.25, 0.25, 0.1582, 0.02827, 0.1582, 0.02827, 0.25, 0.25, 0.1167, 0.05045, 0.1167, 0.05045, 0.25, 0.25, 0.08029, 0.08029, 0.08029, 0.08029, 0.25, 0.25, 0.05045, 0.1167, 0.05045, 0.1167, 0.25, 0.25, 0.02827, 0.1582, 0.02827, 0.1582, 0.25, 0.25, 0.01461, 0.2032, 0.01461, 0.2032, 0.25, 0.25, 0.01, 0.25, 0.01, 0.25, 0.25, 0.25, 0.01461, 0.2968, 0.01461, 0.2968, 0.25, 0.25, 0.02827, 0.3418, 0.02827, 0.3418, 0.25, 0.25, 0.05045, 0.3833, 0.05045, 0.3833, 0.25, 0.25, 0.08029, 0.4197, 0.08029, 0.4197, 0.25, 0.25, 0.1167, 0.4496, 0.1167, 0.4496, 0.25, 0.25, 0.1582, 0.4717, 0.75, 0.49, 0.7968, 0.4854, 0.8418, 0.4717, 0.8833, 0.4496, 0.9197, 0.4197, 0.9496, 0.3833, 0.9717, 0.3418, 0.9854, 0.2968, 0.99, 0.25, 0.9854, 0.2032, 0.9717, 0.1582, 0.9496, 0.1167, 0.9197, 0.08029, 0.8833, 0.05045, 0.8418, 0.02827, 0.7968, 0.01461, 0.75, 0.01, 0.7032, 0.01461, 0.6582, 0.02827, 0.6167, 0.05045, 0.5803, 0.08029, 0.5504, 0.1167, 0.5283, 0.1582, 0.5146, 0.2032, 0.51, 0.25, 0.5146, 0.2968, 0.5283, 0.3418, 0.5504, 0.3833, 0.5803, 0.4197, 0.6167, 0.4496, 0.6582, 0.4717, 0.7032, 0.4854, 0.1582, 0.4717, 0.25, 0.25, 0.2032, 0.4854, 0.2032, 0.4854, 0.25, 0.25, 0.25, 0.49, 0.25, 0.49, 0.25, 0.25, 0.2968, 0.4854, 0.2968, 0.4854, 0.25, 0.25, 0.3418, 0.4717, 0.3418, 0.4717, 0.25, 0.25, 0.3833, 0.4496, 0.3833, 0.4496, 0.25, 0.25, 0.4197, 0.4197, 0.4197, 0.4197, 0.25, 0.25, 0.4496, 0.3833, 0.4496, 0.3833, 0.25, 0.25, 0.4717, 0.3418, 0.4717, 0.3418, 0.25, 0.25, 0.4854, 0.2968, 0.4854, 0.2968, 0.25, 0.25, 0.49, 0.25, 0.49, 0.25, 0.25, 0.25, 0.4854, 0.2032, 0.4854, 0.2032, 0.25, 0.25, 0.4717, 0.1582, 0.4717, 0.1582, 0.25, 0.25, 0.4496, 0.1167, 0.4496, 0.1167, 0.25, 0.25, 0.4197, 0.08029, 0.4197, 0.08029, 0.25, 0.25, 0.3833, 0.05045, 0.3833, 0.05045, 0.25, 0.25, 0.3418, 0.02827, 0.3418, 0.02827, 0.25, 0.25, 0.2968, 0.01461, 0.2968, 0.01461, 0.25, 0.25, 0.25, 0.01, 0.25, 0.01, 0.25, 0.25, 0.2032, 0.01461, 0.2032, 0.01461, 0.25, 0.25, 0.1582, 0.02827, 0.1582, 0.02827, 0.25, 0.25, 0.1167, 0.05045, 0.1167, 0.05045, 0.25, 0.25, 0.08029, 0.08029, 0.08029, 0.08029, 0.25, 0.25, 0.05045, 0.1167, 0.05045, 0.1167, 0.25, 0.25, 0.02827, 0.1582, 0.02827, 0.1582, 0.25, 0.25, 0.01461, 0.2032, 0.01461, 0.2032, 0.25, 0.25, 0.01, 0.25, 0.01, 0.25, 0.25, 0.25, 0.01461, 0.2968, 0.01461, 0.2968, 0.25, 0.25, 0.02827, 0.3418, 0.02827, 0.3418, 0.25, 0.25, 0.05045, 0.3833, 0.05045, 0.3833, 0.25, 0.25, 0.08029, 0.4197, 0.08029, 0.4197, 0.25, 0.25, 0.1167, 0.4496, 0.1167, 0.4496, 0.25, 0.25, 0.1582, 0.4717, 0.75, 0.49, 0.7968, 0.4854, 0.8418, 0.4717, 0.8833, 0.4496, 0.9197, 0.4197, 0.9496, 0.3833, 0.9717, 0.3418, 0.9854, 0.2968, 0.99, 0.25, 0.9854, 0.2032, 0.9717, 0.1582, 0.9496, 0.1167, 0.9197, 0.08029, 0.8833, 0.05045, 0.8418, 0.02827, 0.7968, 0.01461, 0.75, 0.01, 0.7032, 0.01461, 0.6582, 0.02827, 0.6167, 0.05045, 0.5803, 0.08029, 0.5504, 0.1167, 0.5283, 0.1582, 0.5146, 0.2032, 0.51, 0.25, 0.5146, 0.2968, 0.5283, 0.3418, 0.5504, 0.3833, 0.5803, 0.4197, 0.6167, 0.4496, 0.6582, 0.4717, 0.7032, 0.4854, 0.1582, 0.4717, 0.25, 0.25, 0.2032, 0.4854, 0.2032, 0.4854, 0.25, 0.25, 0.25, 0.49, 0.0, 0.0, 1.0, 0.0, 1.0, 1.0, 0.0, 1.0, 0.0, 0.0, 1.0, 0.0, 1.0, 1.0, 0.0, 1.0, 0.0, 0.0, 1.0, 0.0, 1.0, 1.0, 0.0, 1.0])
me_cube_001.materials.append(mat_material)
me_cube_001.materials.append(mat_material_002)
me_cube_001.materials.append(mat_material_003)
me_cube_001.materials.append(None)
me_cube_001.materials.append(mat_material_004)
me_cube_001.materials.append(mat_material_001)
me_cube_001.materials.append(mat_material_012)
me_cube_001.materials.append(mat_material_009)
me_cube_001.materials.append(mat_material_011)
me_cube_001.materials.append(mat_material_010)
me_cube_001.use_remesh_preserve_volume = False
me_cube_001.use_remesh_preserve_attributes = False
me_cube_001.use_mirror_vertex_groups = False
me_cube_001.update()
me_cylinder_001 = bpy.data.meshes.new('Cylinder.001')
me_cylinder_001.from_pydata([(-5.064e-07, 1.0, -1.0), (-5.066e-07, 1.0, -0.279), (0.1951, 0.9808, -1.0), (0.1951, 0.9808, -0.279), (0.3827, 0.9239, -1.0), (0.3827, 0.9239, -0.279), (0.5556, 0.8315, -1.0), (0.5556, 0.8315, -0.279), (0.7071, 0.7071, -1.0), (0.7071, 0.7071, -0.279), (0.8315, 0.5556, -0.279), (0.9239, 0.3827, -0.279), (0.9808, 0.1951, -0.279), (1.0, 4.033e-07, -0.279), (0.9808, -0.1951, -0.279), (0.9239, -0.3827, -0.279), (0.8315, -0.5556, -0.279), (0.7071, -0.7071, -0.279), (0.5556, -0.8315, -0.279), (0.3827, -0.9239, -0.279), (0.1951, -0.9808, -0.279), (-5.344e-07, -1.0, -0.279), (-0.1951, -0.9808, -0.279), (-0.3827, -0.9239, -0.279), (-0.5556, -0.8315, -0.279), (-0.7071, -0.7071, -0.279), (-0.8315, -0.5556, -0.279), (-0.9239, -0.3827, -0.279), (-0.9808, -0.1951, -1.0), (-0.9808, -0.1951, -0.279), (-1.0, 5.184e-07, -1.0), (-1.0, 5.185e-07, -0.279), (-0.9808, 0.1951, -1.0), (-0.9808, 0.1951, -0.279), (-0.9239, 0.3827, -1.0), (-0.9239, 0.3827, -0.279), (-0.8315, 0.5556, -1.0), (-0.8315, 0.5556, -0.279), (-0.7071, 0.7071, -1.0), (-0.7071, 0.7071, -0.279), (-0.5556, 0.8315, -1.0), (-0.5556, 0.8315, -0.279), (-0.3827, 0.9239, -1.0), (-0.3827, 0.9239, -0.279), (-0.1951, 0.9808, -1.0), (-0.1951, 0.9808, -0.279), (0.7308, 0.6782, -0.3004), (0.73, 0.6792, -1.0), (0.8315, 0.5556, -0.3008), (0.9239, 0.3827, -0.3012), (0.9808, 0.1951, -0.3013), (1.0, 4.033e-07, -0.3012), (0.9808, -0.1951, -0.301), (0.9239, -0.3827, -0.3006), (0.8315, -0.5556, -0.3), (0.7071, -0.7071, -0.2993), (0.5556, -0.8315, -0.2985), (0.3827, -0.9239, -0.2976), (0.1951, -0.9808, -0.2966), (-5.344e-07, -1.0, -0.2957), (-0.1951, -0.9808, -0.2947), (-0.3827, -0.9239, -0.2939), (-0.5556, -0.8315, -0.2931), (-0.7071, -0.7071, -0.2925), (-0.8315, -0.5556, -0.292), (-0.9239, -0.3827, -0.2917), (-0.9494, -0.2985, -0.2916), (-0.9498, -0.2972, -1.0)], [], [(0, 1, 3, 2), (2, 3, 5, 4), (4, 5, 7, 6), (6, 7, 9, 8), (47, 8, 9, 10, 48, 46), (48, 10, 11, 49), (49, 11, 12, 50), (50, 12, 13, 51), (51, 13, 14, 52), (52, 14, 15, 53), (53, 15, 16, 54), (54, 16, 17, 55), (55, 17, 18, 56), (56, 18, 19, 57), (57, 19, 20, 58), (58, 20, 21, 59), (59, 21, 22, 60), (60, 22, 23, 61), (61, 23, 24, 62), (62, 24, 25, 63), (63, 25, 26, 64), (64, 26, 27, 65), (27, 29, 28, 67, 66, 65), (28, 29, 31, 30), (30, 31, 33, 32), (32, 33, 35, 34), (34, 35, 37, 36), (36, 37, 39, 38), (38, 39, 41, 40), (40, 41, 43, 42), (37, 35, 33, 31, 29, 27, 26, 25, 24, 23, 22, 21, 20, 19, 18, 17, 16, 15, 14, 13, 12, 11, 10, 9, 7, 5, 3, 1, 45, 43, 41, 39), (42, 43, 45, 44), (44, 45, 1, 0), (28, 30, 32, 34, 36, 38, 40, 42, 44, 0, 2, 4, 6, 8, 47, 67), (47, 46, 66, 67), (54, 55, 56, 57, 58, 59, 60, 61, 62, 63, 64, 65, 66, 46, 48, 49, 50, 51, 52, 53)])
_uv = me_cylinder_001.uv_layers.new(name='UVMap')
_uv.uv.foreach_set('vector', [1.0, 0.5, 1.0, 1.0, 0.9688, 1.0, 0.9688, 0.5, 0.9688, 0.5, 0.9688, 1.0, 0.9375, 1.0, 0.9375, 0.5, 0.9375, 0.5, 0.9375, 1.0, 0.9062, 1.0, 0.9062, 0.5, 0.9062, 0.5, 0.9062, 1.0, 0.875, 1.0, 0.875, 0.5, 0.8692, 0.5, 0.875, 0.5, 0.875, 1.0, 0.8438, 1.0, 0.8438, 0.9848, 0.869, 0.9851, 0.8438, 0.9848, 0.8438, 1.0, 0.8125, 1.0, 0.8125, 0.9846, 0.8125, 0.9846, 0.8125, 1.0, 0.7812, 1.0, 0.7812, 0.9845, 0.7812, 0.9845, 0.7812, 1.0, 0.75, 1.0, 0.75, 0.9846, 0.75, 0.9846, 0.75, 1.0, 0.7188, 1.0, 0.7188, 0.9847, 0.7188, 0.9847, 0.7188, 1.0, 0.6875, 1.0, 0.6875, 0.985, 0.6875, 0.985, 0.6875, 1.0, 0.6562, 1.0, 0.6562, 0.9854, 0.6562, 0.9854, 0.6562, 1.0, 0.625, 1.0, 0.625, 0.9859, 0.625, 0.9859, 0.625, 1.0, 0.5938, 1.0, 0.5938, 0.9865, 0.5938, 0.9865, 0.5938, 1.0, 0.5625, 1.0, 0.5625, 0.9871, 0.5625, 0.9871, 0.5625, 1.0, 0.5312, 1.0, 0.5312, 0.9878, 0.5312, 0.9878, 0.5312, 1.0, 0.5, 1.0, 0.5, 0.9884, 0.5, 0.9884, 0.5, 1.0, 0.4688, 1.0, 0.4688, 0.9891, 0.4688, 0.9891, 0.4688, 1.0, 0.4375, 1.0, 0.4375, 0.9897, 0.4375, 0.9897, 0.4375, 1.0, 0.4062, 1.0, 0.4062, 0.9902, 0.4062, 0.9902, 0.4062, 1.0, 0.375, 1.0, 0.375, 0.9906, 0.375, 0.9906, 0.375, 1.0, 0.3438, 1.0, 0.3437, 0.991, 0.3438, 0.991, 0.3438, 1.0, 0.3125, 1.0, 0.3125, 0.9912, 0.3125, 1.0, 0.2812, 1.0, 0.2812, 0.5, 0.2983, 0.5, 0.2985, 0.9912, 0.3125, 0.9912, 0.2812, 0.5, 0.2812, 1.0, 0.25, 1.0, 0.25, 0.5, 0.25, 0.5, 0.25, 1.0, 0.2188, 1.0, 0.2188, 0.5, 0.2188, 0.5, 0.2188, 1.0, 0.1875, 1.0, 0.1875, 0.5, 0.1875, 0.5, 0.1875, 1.0, 0.1562, 1.0, 0.1562, 0.5, 0.1562, 0.5, 0.1562, 1.0, 0.125, 1.0, 0.125, 0.5, 0.125, 0.5, 0.125, 1.0, 0.09375, 1.0, 0.09375, 0.5, 0.09375, 0.5, 0.09375, 1.0, 0.0625, 1.0, 0.0625, 0.5, 0.05045, 0.3833, 0.02827, 0.3418, 0.01461, 0.2968, 0.01, 0.25, 0.01461, 0.2032, 0.02827, 0.1582, 0.05045, 0.1167, 0.08029, 0.08029, 0.1167, 0.05045, 0.1582, 0.02827, 0.2032, 0.01461, 0.25, 0.01, 0.2968, 0.01461, 0.3418, 0.02827, 0.3833, 0.05045, 0.4197, 0.08029, 0.4496, 0.1167, 0.4717, 0.1582, 0.4854, 0.2032, 0.49, 0.25, 0.4854, 0.2968, 0.4717, 0.3418, 0.4496, 0.3833, 0.4197, 0.4197, 0.3833, 0.4496, 0.3418, 0.4717, 0.2968, 0.4854, 0.25, 0.49, 0.2032, 0.4854, 0.1582, 0.4717, 0.1167, 0.4496, 0.08029, 0.4197, 0.0625, 0.5, 0.0625, 1.0, 0.03125, 1.0, 0.03125, 0.5, 0.03125, 0.5, 0.03125, 1.0, 0.0, 1.0, 0.0, 0.5, 0.5146, 0.2032, 0.51, 0.25, 0.5146, 0.2968, 0.5283, 0.3418, 0.5504, 0.3833, 0.5803, 0.4197, 0.6167, 0.4496, 0.6582, 0.4717, 0.7032, 0.4854, 0.75, 0.49, 0.7968, 0.4854, 0.8418, 0.4717, 0.8833, 0.4496, 0.9197, 0.4197, 0.9252, 0.413, 0.522, 0.1787, 0.3427, 0.7097, 0.375, 0.7096, 0.375, 0.6584, 0.3422, 0.6585, 0.53, 0.6956, 0.5395, 0.6908, 0.5439, 0.6857, 0.5429, 0.6805, 0.5367, 0.6755, 0.5254, 0.6708, 0.5095, 0.6666, 0.4896, 0.6631, 0.4664, 0.6603, 0.4409, 0.6585, 0.4141, 0.6577, 0.3869, 0.6579, 0.375, 0.6584, 0.375, 0.7096, 0.3967, 0.7103, 0.4239, 0.7101, 0.4504, 0.7089, 0.4751, 0.7068, 0.4972, 0.7038, 0.5157, 0.7])
me_cylinder_001.materials.append(mat_material_005)
me_cylinder_001.use_remesh_fix_poles = True
me_cylinder_001.use_remesh_preserve_attributes = False
me_cylinder_001.update()
me_cylinder_005 = bpy.data.meshes.new('Cylinder.005')
me_cylinder_005.from_pydata([(0.0, 1.0, -1.0), (0.0, 1.0, -0.279), (0.1951, 0.9808, -1.0), (0.1951, 0.9808, -0.279), (0.3827, 0.9239, -1.0), (0.3827, 0.9239, -0.279), (0.5556, 0.8315, -1.0), (0.5556, 0.8315, -0.279), (0.7071, 0.7071, -1.0), (0.7071, 0.7071, -0.279), (0.8315, 0.5556, -1.0), (0.8315, 0.5556, -0.279), (0.9239, 0.3827, -1.0), (0.9239, 0.3827, -0.279), (0.9808, 0.1951, -1.0), (0.9808, 0.1951, -0.279), (1.0, -4.371e-08, -1.0), (1.0, -4.371e-08, -0.279), (0.9808, -0.1951, -1.0), (0.9808, -0.1951, -0.279), (0.9239, -0.3827, -1.0), (0.9239, -0.3827, -0.279), (0.8315, -0.5556, -1.0), (0.8315, -0.5556, -0.279), (0.7071, -0.7071, -1.0), (0.7071, -0.7071, -0.279), (0.5556, -0.8315, -1.0), (0.5556, -0.8315, -0.279), (0.3827, -0.9239, -1.0), (0.3827, -0.9239, -0.279), (0.1951, -0.9808, -1.0), (0.1951, -0.9808, -0.279), (-8.742e-08, -1.0, -1.0), (-8.742e-08, -1.0, -0.279), (-0.1951, -0.9808, -1.0), (-0.1951, -0.9808, -0.279), (-0.3827, -0.9239, -1.0), (-0.3827, -0.9239, -0.279), (-0.5556, -0.8315, -1.0), (-0.5556, -0.8315, -0.279), (-0.7071, -0.7071, -1.0), (-0.7071, -0.7071, -0.279), (-0.8315, -0.5556, -1.0), (-0.8315, -0.5556, -0.279), (-0.9239, -0.3827, -1.0), (-0.9239, -0.3827, -0.279), (-0.9808, -0.1951, -1.0), (-0.9808, -0.1951, -0.279), (-1.0, 1.192e-08, -1.0), (-1.0, 1.192e-08, -0.279), (-0.9808, 0.1951, -1.0), (-0.9808, 0.1951, -0.279), (-0.9239, 0.3827, -1.0), (-0.9239, 0.3827, -0.279), (-0.8315, 0.5556, -1.0), (-0.8315, 0.5556, -0.279), (-0.7071, 0.7071, -1.0), (-0.7071, 0.7071, -0.279), (-0.5556, 0.8315, -1.0), (-0.5556, 0.8315, -0.279), (-0.3827, 0.9239, -1.0), (-0.3827, 0.9239, -0.279), (-0.1951, 0.9808, -1.0), (-0.1951, 0.9808, -0.279)], [], [(0, 1, 3, 2), (2, 3, 5, 4), (4, 5, 7, 6), (6, 7, 9, 8), (8, 9, 11, 10), (10, 11, 13, 12), (12, 13, 15, 14), (14, 15, 17, 16), (16, 17, 19, 18), (18, 19, 21, 20), (20, 21, 23, 22), (22, 23, 25, 24), (24, 25, 27, 26), (26, 27, 29, 28), (28, 29, 31, 30), (30, 31, 33, 32), (32, 33, 35, 34), (34, 35, 37, 36), (36, 37, 39, 38), (38, 39, 41, 40), (40, 41, 43, 42), (42, 43, 45, 44), (44, 45, 47, 46), (46, 47, 49, 48), (48, 49, 51, 50), (50, 51, 53, 52), (52, 53, 55, 54), (54, 55, 57, 56), (56, 57, 59, 58), (58, 59, 61, 60), (3, 1, 63, 61, 59, 57, 55, 53, 51, 49, 47, 45, 43, 41, 39, 37, 35, 33, 31, 29, 27, 25, 23, 21, 19, 17, 15, 13, 11, 9, 7, 5), (60, 61, 63, 62), (62, 63, 1, 0), (0, 2, 4, 6, 8, 10, 12, 14, 16, 18, 20, 22, 24, 26, 28, 30, 32, 34, 36, 38, 40, 42, 44, 46, 48, 50, 52, 54, 56, 58, 60, 62)])
_uv = me_cylinder_005.uv_layers.new(name='UVMap')
_uv.uv.foreach_set('vector', [1.0, 0.5, 1.0, 1.0, 0.9688, 1.0, 0.9688, 0.5, 0.9688, 0.5, 0.9688, 1.0, 0.9375, 1.0, 0.9375, 0.5, 0.9375, 0.5, 0.9375, 1.0, 0.9062, 1.0, 0.9062, 0.5, 0.9062, 0.5, 0.9062, 1.0, 0.875, 1.0, 0.875, 0.5, 0.875, 0.5, 0.875, 1.0, 0.8438, 1.0, 0.8438, 0.5, 0.8438, 0.5, 0.8438, 1.0, 0.8125, 1.0, 0.8125, 0.5, 0.8125, 0.5, 0.8125, 1.0, 0.7812, 1.0, 0.7812, 0.5, 0.7812, 0.5, 0.7812, 1.0, 0.75, 1.0, 0.75, 0.5, 0.75, 0.5, 0.75, 1.0, 0.7188, 1.0, 0.7188, 0.5, 0.7188, 0.5, 0.7188, 1.0, 0.6875, 1.0, 0.6875, 0.5, 0.6875, 0.5, 0.6875, 1.0, 0.6562, 1.0, 0.6562, 0.5, 0.6562, 0.5, 0.6562, 1.0, 0.625, 1.0, 0.625, 0.5, 0.625, 0.5, 0.625, 1.0, 0.5938, 1.0, 0.5938, 0.5, 0.5938, 0.5, 0.5938, 1.0, 0.5625, 1.0, 0.5625, 0.5, 0.5625, 0.5, 0.5625, 1.0, 0.5312, 1.0, 0.5312, 0.5, 0.5312, 0.5, 0.5312, 1.0, 0.5, 1.0, 0.5, 0.5, 0.5, 0.5, 0.5, 1.0, 0.4688, 1.0, 0.4688, 0.5, 0.4688, 0.5, 0.4688, 1.0, 0.4375, 1.0, 0.4375, 0.5, 0.4375, 0.5, 0.4375, 1.0, 0.4062, 1.0, 0.4062, 0.5, 0.4062, 0.5, 0.4062, 1.0, 0.375, 1.0, 0.375, 0.5, 0.375, 0.5, 0.375, 1.0, 0.3438, 1.0, 0.3438, 0.5, 0.3438, 0.5, 0.3438, 1.0, 0.3125, 1.0, 0.3125, 0.5, 0.3125, 0.5, 0.3125, 1.0, 0.2812, 1.0, 0.2812, 0.5, 0.2812, 0.5, 0.2812, 1.0, 0.25, 1.0, 0.25, 0.5, 0.25, 0.5, 0.25, 1.0, 0.2188, 1.0, 0.2188, 0.5, 0.2188, 0.5, 0.2188, 1.0, 0.1875, 1.0, 0.1875, 0.5, 0.1875, 0.5, 0.1875, 1.0, 0.1562, 1.0, 0.1562, 0.5, 0.1562, 0.5, 0.1562, 1.0, 0.125, 1.0, 0.125, 0.5, 0.125, 0.5, 0.125, 1.0, 0.09375, 1.0, 0.09375, 0.5, 0.09375, 0.5, 0.09375, 1.0, 0.0625, 1.0, 0.0625, 0.5, 0.2968, 0.4854, 0.25, 0.49, 0.2032, 0.4854, 0.1582, 0.4717, 0.1167, 0.4496, 0.08029, 0.4197, 0.05045, 0.3833, 0.02827, 0.3418, 0.01461, 0.2968, 0.01, 0.25, 0.01461, 0.2032, 0.02827, 0.1582, 0.05045, 0.1167, 0.08029, 0.08029, 0.1167, 0.05045, 0.1582, 0.02827, 0.2032, 0.01461, 0.25, 0.01, 0.2968, 0.01461, 0.3418, 0.02827, 0.3833, 0.05045, 0.4197, 0.08029, 0.4496, 0.1167, 0.4717, 0.1582, 0.4854, 0.2032, 0.49, 0.25, 0.4854, 0.2968, 0.4717, 0.3418, 0.4496, 0.3833, 0.4197, 0.4197, 0.3833, 0.4496, 0.3418, 0.4717, 0.0625, 0.5, 0.0625, 1.0, 0.03125, 1.0, 0.03125, 0.5, 0.03125, 0.5, 0.03125, 1.0, 0.0, 1.0, 0.0, 0.5, 0.75, 0.49, 0.7968, 0.4854, 0.8418, 0.4717, 0.8833, 0.4496, 0.9197, 0.4197, 0.9496, 0.3833, 0.9717, 0.3418, 0.9854, 0.2968, 0.99, 0.25, 0.9854, 0.2032, 0.9717, 0.1582, 0.9496, 0.1167, 0.9197, 0.08029, 0.8833, 0.05045, 0.8418, 0.02827, 0.7968, 0.01461, 0.75, 0.01, 0.7032, 0.01461, 0.6582, 0.02827, 0.6167, 0.05045, 0.5803, 0.08029, 0.5504, 0.1167, 0.5283, 0.1582, 0.5146, 0.2032, 0.51, 0.25, 0.5146, 0.2968, 0.5283, 0.3418, 0.5504, 0.3833, 0.5803, 0.4197, 0.6167, 0.4496, 0.6582, 0.4717, 0.7032, 0.4854])
me_cylinder_005.materials.append(mat_material_007)
me_cylinder_005.use_remesh_fix_poles = True
me_cylinder_005.use_remesh_preserve_attributes = False
me_cylinder_005.update()
me_cylinder_006 = bpy.data.meshes.new('Cylinder.006')
me_cylinder_006.from_pydata([(0.0, 1.0, -1.0), (0.0, 1.0, -0.279), (0.1951, 0.9808, -1.0), (0.1951, 0.9808, -0.279), (0.3827, 0.9239, -1.0), (0.3827, 0.9239, -0.279), (0.5556, 0.8315, -1.0), (0.5556, 0.8315, -0.279), (0.7071, 0.7071, -1.0), (0.7071, 0.7071, -0.279), (0.8315, 0.5556, -1.0), (0.8315, 0.5556, -0.279), (0.9239, 0.3827, -1.0), (0.9239, 0.3827, -0.279), (0.9808, 0.1951, -1.0), (0.9808, 0.1951, -0.279), (1.0, -4.371e-08, -1.0), (1.0, -4.371e-08, -0.279), (0.9808, -0.1951, -1.0), (0.9808, -0.1951, -0.279), (0.9239, -0.3827, -1.0), (0.9239, -0.3827, -0.279), (0.8315, -0.5556, -1.0), (0.8315, -0.5556, -0.279), (0.7071, -0.7071, -1.0), (0.7071, -0.7071, -0.279), (0.5556, -0.8315, -1.0), (0.5556, -0.8315, -0.279), (0.3827, -0.9239, -1.0), (0.3827, -0.9239, -0.279), (0.1951, -0.9808, -1.0), (0.1951, -0.9808, -0.279), (-8.742e-08, -1.0, -1.0), (-8.742e-08, -1.0, -0.279), (-0.1951, -0.9808, -1.0), (-0.1951, -0.9808, -0.279), (-0.3827, -0.9239, -1.0), (-0.3827, -0.9239, -0.279), (-0.5556, -0.8315, -1.0), (-0.5556, -0.8315, -0.279), (-0.7071, -0.7071, -1.0), (-0.7071, -0.7071, -0.279), (-0.8315, -0.5556, -1.0), (-0.8315, -0.5556, -0.279), (-0.9239, -0.3827, -1.0), (-0.9239, -0.3827, -0.279), (-0.9808, -0.1951, -1.0), (-0.9808, -0.1951, -0.279), (-1.0, 1.192e-08, -1.0), (-1.0, 1.192e-08, -0.279), (-0.9808, 0.1951, -1.0), (-0.9808, 0.1951, -0.279), (-0.9239, 0.3827, -1.0), (-0.9239, 0.3827, -0.279), (-0.8315, 0.5556, -1.0), (-0.8315, 0.5556, -0.279), (-0.7071, 0.7071, -1.0), (-0.7071, 0.7071, -0.279), (-0.5556, 0.8315, -1.0), (-0.5556, 0.8315, -0.279), (-0.3827, 0.9239, -1.0), (-0.3827, 0.9239, -0.279), (-0.1951, 0.9808, -1.0), (-0.1951, 0.9808, -0.279)], [], [(0, 1, 3, 2), (2, 3, 5, 4), (4, 5, 7, 6), (6, 7, 9, 8), (8, 9, 11, 10), (10, 11, 13, 12), (12, 13, 15, 14), (14, 15, 17, 16), (16, 17, 19, 18), (18, 19, 21, 20), (20, 21, 23, 22), (22, 23, 25, 24), (24, 25, 27, 26), (26, 27, 29, 28), (28, 29, 31, 30), (30, 31, 33, 32), (32, 33, 35, 34), (34, 35, 37, 36), (36, 37, 39, 38), (38, 39, 41, 40), (40, 41, 43, 42), (42, 43, 45, 44), (44, 45, 47, 46), (46, 47, 49, 48), (48, 49, 51, 50), (50, 51, 53, 52), (52, 53, 55, 54), (54, 55, 57, 56), (56, 57, 59, 58), (58, 59, 61, 60), (3, 1, 63, 61, 59, 57, 55, 53, 51, 49, 47, 45, 43, 41, 39, 37, 35, 33, 31, 29, 27, 25, 23, 21, 19, 17, 15, 13, 11, 9, 7, 5), (60, 61, 63, 62), (62, 63, 1, 0), (0, 2, 4, 6, 8, 10, 12, 14, 16, 18, 20, 22, 24, 26, 28, 30, 32, 34, 36, 38, 40, 42, 44, 46, 48, 50, 52, 54, 56, 58, 60, 62)])
_uv = me_cylinder_006.uv_layers.new(name='UVMap')
_uv.uv.foreach_set('vector', [1.0, 0.5, 1.0, 1.0, 0.9688, 1.0, 0.9688, 0.5, 0.9688, 0.5, 0.9688, 1.0, 0.9375, 1.0, 0.9375, 0.5, 0.9375, 0.5, 0.9375, 1.0, 0.9062, 1.0, 0.9062, 0.5, 0.9062, 0.5, 0.9062, 1.0, 0.875, 1.0, 0.875, 0.5, 0.875, 0.5, 0.875, 1.0, 0.8438, 1.0, 0.8438, 0.5, 0.8438, 0.5, 0.8438, 1.0, 0.8125, 1.0, 0.8125, 0.5, 0.8125, 0.5, 0.8125, 1.0, 0.7812, 1.0, 0.7812, 0.5, 0.7812, 0.5, 0.7812, 1.0, 0.75, 1.0, 0.75, 0.5, 0.75, 0.5, 0.75, 1.0, 0.7188, 1.0, 0.7188, 0.5, 0.7188, 0.5, 0.7188, 1.0, 0.6875, 1.0, 0.6875, 0.5, 0.6875, 0.5, 0.6875, 1.0, 0.6562, 1.0, 0.6562, 0.5, 0.6562, 0.5, 0.6562, 1.0, 0.625, 1.0, 0.625, 0.5, 0.625, 0.5, 0.625, 1.0, 0.5938, 1.0, 0.5938, 0.5, 0.5938, 0.5, 0.5938, 1.0, 0.5625, 1.0, 0.5625, 0.5, 0.5625, 0.5, 0.5625, 1.0, 0.5312, 1.0, 0.5312, 0.5, 0.5312, 0.5, 0.5312, 1.0, 0.5, 1.0, 0.5, 0.5, 0.5, 0.5, 0.5, 1.0, 0.4688, 1.0, 0.4688, 0.5, 0.4688, 0.5, 0.4688, 1.0, 0.4375, 1.0, 0.4375, 0.5, 0.4375, 0.5, 0.4375, 1.0, 0.4062, 1.0, 0.4062, 0.5, 0.4062, 0.5, 0.4062, 1.0, 0.375, 1.0, 0.375, 0.5, 0.375, 0.5, 0.375, 1.0, 0.3438, 1.0, 0.3438, 0.5, 0.3438, 0.5, 0.3438, 1.0, 0.3125, 1.0, 0.3125, 0.5, 0.3125, 0.5, 0.3125, 1.0, 0.2812, 1.0, 0.2812, 0.5, 0.2812, 0.5, 0.2812, 1.0, 0.25, 1.0, 0.25, 0.5, 0.25, 0.5, 0.25, 1.0, 0.2188, 1.0, 0.2188, 0.5, 0.2188, 0.5, 0.2188, 1.0, 0.1875, 1.0, 0.1875, 0.5, 0.1875, 0.5, 0.1875, 1.0, 0.1562, 1.0, 0.1562, 0.5, 0.1562, 0.5, 0.1562, 1.0, 0.125, 1.0, 0.125, 0.5, 0.125, 0.5, 0.125, 1.0, 0.09375, 1.0, 0.09375, 0.5, 0.09375, 0.5, 0.09375, 1.0, 0.0625, 1.0, 0.0625, 0.5, 0.2968, 0.4854, 0.25, 0.49, 0.2032, 0.4854, 0.1582, 0.4717, 0.1167, 0.4496, 0.08029, 0.4197, 0.05045, 0.3833, 0.02827, 0.3418, 0.01461, 0.2968, 0.01, 0.25, 0.01461, 0.2032, 0.02827, 0.1582, 0.05045, 0.1167, 0.08029, 0.08029, 0.1167, 0.05045, 0.1582, 0.02827, 0.2032, 0.01461, 0.25, 0.01, 0.2968, 0.01461, 0.3418, 0.02827, 0.3833, 0.05045, 0.4197, 0.08029, 0.4496, 0.1167, 0.4717, 0.1582, 0.4854, 0.2032, 0.49, 0.25, 0.4854, 0.2968, 0.4717, 0.3418, 0.4496, 0.3833, 0.4197, 0.4197, 0.3833, 0.4496, 0.3418, 0.4717, 0.0625, 0.5, 0.0625, 1.0, 0.03125, 1.0, 0.03125, 0.5, 0.03125, 0.5, 0.03125, 1.0, 0.0, 1.0, 0.0, 0.5, 0.75, 0.49, 0.7968, 0.4854, 0.8418, 0.4717, 0.8833, 0.4496, 0.9197, 0.4197, 0.9496, 0.3833, 0.9717, 0.3418, 0.9854, 0.2968, 0.99, 0.25, 0.9854, 0.2032, 0.9717, 0.1582, 0.9496, 0.1167, 0.9197, 0.08029, 0.8833, 0.05045, 0.8418, 0.02827, 0.7968, 0.01461, 0.75, 0.01, 0.7032, 0.01461, 0.6582, 0.02827, 0.6167, 0.05045, 0.5803, 0.08029, 0.5504, 0.1167, 0.5283, 0.1582, 0.5146, 0.2032, 0.51, 0.25, 0.5146, 0.2968, 0.5283, 0.3418, 0.5504, 0.3833, 0.5803, 0.4197, 0.6167, 0.4496, 0.6582, 0.4717, 0.7032, 0.4854])
me_cylinder_006.materials.append(mat_material_006)
me_cylinder_006.use_remesh_fix_poles = True
me_cylinder_006.use_remesh_preserve_attributes = False
me_cylinder_006.update()
me_cylinder_007 = bpy.data.meshes.new('Cylinder.007')
me_cylinder_007.from_pydata([(0.0, 1.0, -1.0), (0.0, 1.0, -0.279), (0.1951, 0.9808, -1.0), (0.1951, 0.9808, -0.279), (0.3827, 0.9239, -1.0), (0.3827, 0.9239, -0.279), (0.5556, 0.8315, -1.0), (0.5556, 0.8315, -0.279), (0.7071, 0.7071, -1.0), (0.7071, 0.7071, -0.279), (0.8315, 0.5556, -1.0), (0.8315, 0.5556, -0.279), (0.9239, 0.3827, -1.0), (0.9239, 0.3827, -0.279), (0.9808, 0.1951, -1.0), (0.9808, 0.1951, -0.279), (1.0, -4.371e-08, -1.0), (1.0, -4.371e-08, -0.279), (0.9808, -0.1951, -1.0), (0.9808, -0.1951, -0.279), (0.9239, -0.3827, -1.0), (0.9239, -0.3827, -0.279), (0.8315, -0.5556, -1.0), (0.8315, -0.5556, -0.279), (0.7071, -0.7071, -1.0), (0.7071, -0.7071, -0.279), (0.5556, -0.8315, -1.0), (0.5556, -0.8315, -0.279), (0.3827, -0.9239, -1.0), (0.3827, -0.9239, -0.279), (0.1951, -0.9808, -1.0), (0.1951, -0.9808, -0.279), (-8.742e-08, -1.0, -1.0), (-8.742e-08, -1.0, -0.279), (-0.1951, -0.9808, -1.0), (-0.1951, -0.9808, -0.279), (-0.3827, -0.9239, -1.0), (-0.3827, -0.9239, -0.279), (-0.5556, -0.8315, -1.0), (-0.5556, -0.8315, -0.279), (-0.7071, -0.7071, -1.0), (-0.7071, -0.7071, -0.279), (-0.8315, -0.5556, -1.0), (-0.8315, -0.5556, -0.279), (-0.9239, -0.3827, -1.0), (-0.9239, -0.3827, -0.279), (-0.9808, -0.1951, -1.0), (-0.9808, -0.1951, -0.279), (-1.0, 1.192e-08, -1.0), (-1.0, 1.192e-08, -0.279), (-0.9808, 0.1951, -1.0), (-0.9808, 0.1951, -0.279), (-0.9239, 0.3827, -1.0), (-0.9239, 0.3827, -0.279), (-0.8315, 0.5556, -1.0), (-0.8315, 0.5556, -0.279), (-0.7071, 0.7071, -1.0), (-0.7071, 0.7071, -0.279), (-0.5556, 0.8315, -1.0), (-0.5556, 0.8315, -0.279), (-0.3827, 0.9239, -1.0), (-0.3827, 0.9239, -0.279), (-0.1951, 0.9808, -1.0), (-0.1951, 0.9808, -0.279)], [], [(0, 1, 3, 2), (2, 3, 5, 4), (4, 5, 7, 6), (6, 7, 9, 8), (8, 9, 11, 10), (10, 11, 13, 12), (12, 13, 15, 14), (14, 15, 17, 16), (16, 17, 19, 18), (18, 19, 21, 20), (20, 21, 23, 22), (22, 23, 25, 24), (24, 25, 27, 26), (26, 27, 29, 28), (28, 29, 31, 30), (30, 31, 33, 32), (32, 33, 35, 34), (34, 35, 37, 36), (36, 37, 39, 38), (38, 39, 41, 40), (40, 41, 43, 42), (42, 43, 45, 44), (44, 45, 47, 46), (46, 47, 49, 48), (48, 49, 51, 50), (50, 51, 53, 52), (52, 53, 55, 54), (54, 55, 57, 56), (56, 57, 59, 58), (58, 59, 61, 60), (3, 1, 63, 61, 59, 57, 55, 53, 51, 49, 47, 45, 43, 41, 39, 37, 35, 33, 31, 29, 27, 25, 23, 21, 19, 17, 15, 13, 11, 9, 7, 5), (60, 61, 63, 62), (62, 63, 1, 0), (0, 2, 4, 6, 8, 10, 12, 14, 16, 18, 20, 22, 24, 26, 28, 30, 32, 34, 36, 38, 40, 42, 44, 46, 48, 50, 52, 54, 56, 58, 60, 62)])
_uv = me_cylinder_007.uv_layers.new(name='UVMap')
_uv.uv.foreach_set('vector', [1.0, 0.5, 1.0, 1.0, 0.9688, 1.0, 0.9688, 0.5, 0.9688, 0.5, 0.9688, 1.0, 0.9375, 1.0, 0.9375, 0.5, 0.9375, 0.5, 0.9375, 1.0, 0.9062, 1.0, 0.9062, 0.5, 0.9062, 0.5, 0.9062, 1.0, 0.875, 1.0, 0.875, 0.5, 0.875, 0.5, 0.875, 1.0, 0.8438, 1.0, 0.8438, 0.5, 0.8438, 0.5, 0.8438, 1.0, 0.8125, 1.0, 0.8125, 0.5, 0.8125, 0.5, 0.8125, 1.0, 0.7812, 1.0, 0.7812, 0.5, 0.7812, 0.5, 0.7812, 1.0, 0.75, 1.0, 0.75, 0.5, 0.75, 0.5, 0.75, 1.0, 0.7188, 1.0, 0.7188, 0.5, 0.7188, 0.5, 0.7188, 1.0, 0.6875, 1.0, 0.6875, 0.5, 0.6875, 0.5, 0.6875, 1.0, 0.6562, 1.0, 0.6562, 0.5, 0.6562, 0.5, 0.6562, 1.0, 0.625, 1.0, 0.625, 0.5, 0.625, 0.5, 0.625, 1.0, 0.5938, 1.0, 0.5938, 0.5, 0.5938, 0.5, 0.5938, 1.0, 0.5625, 1.0, 0.5625, 0.5, 0.5625, 0.5, 0.5625, 1.0, 0.5312, 1.0, 0.5312, 0.5, 0.5312, 0.5, 0.5312, 1.0, 0.5, 1.0, 0.5, 0.5, 0.5, 0.5, 0.5, 1.0, 0.4688, 1.0, 0.4688, 0.5, 0.4688, 0.5, 0.4688, 1.0, 0.4375, 1.0, 0.4375, 0.5, 0.4375, 0.5, 0.4375, 1.0, 0.4062, 1.0, 0.4062, 0.5, 0.4062, 0.5, 0.4062, 1.0, 0.375, 1.0, 0.375, 0.5, 0.375, 0.5, 0.375, 1.0, 0.3438, 1.0, 0.3438, 0.5, 0.3438, 0.5, 0.3438, 1.0, 0.3125, 1.0, 0.3125, 0.5, 0.3125, 0.5, 0.3125, 1.0, 0.2812, 1.0, 0.2812, 0.5, 0.2812, 0.5, 0.2812, 1.0, 0.25, 1.0, 0.25, 0.5, 0.25, 0.5, 0.25, 1.0, 0.2188, 1.0, 0.2188, 0.5, 0.2188, 0.5, 0.2188, 1.0, 0.1875, 1.0, 0.1875, 0.5, 0.1875, 0.5, 0.1875, 1.0, 0.1562, 1.0, 0.1562, 0.5, 0.1562, 0.5, 0.1562, 1.0, 0.125, 1.0, 0.125, 0.5, 0.125, 0.5, 0.125, 1.0, 0.09375, 1.0, 0.09375, 0.5, 0.09375, 0.5, 0.09375, 1.0, 0.0625, 1.0, 0.0625, 0.5, 0.2968, 0.4854, 0.25, 0.49, 0.2032, 0.4854, 0.1582, 0.4717, 0.1167, 0.4496, 0.08029, 0.4197, 0.05045, 0.3833, 0.02827, 0.3418, 0.01461, 0.2968, 0.01, 0.25, 0.01461, 0.2032, 0.02827, 0.1582, 0.05045, 0.1167, 0.08029, 0.08029, 0.1167, 0.05045, 0.1582, 0.02827, 0.2032, 0.01461, 0.25, 0.01, 0.2968, 0.01461, 0.3418, 0.02827, 0.3833, 0.05045, 0.4197, 0.08029, 0.4496, 0.1167, 0.4717, 0.1582, 0.4854, 0.2032, 0.49, 0.25, 0.4854, 0.2968, 0.4717, 0.3418, 0.4496, 0.3833, 0.4197, 0.4197, 0.3833, 0.4496, 0.3418, 0.4717, 0.0625, 0.5, 0.0625, 1.0, 0.03125, 1.0, 0.03125, 0.5, 0.03125, 0.5, 0.03125, 1.0, 0.0, 1.0, 0.0, 0.5, 0.75, 0.49, 0.7968, 0.4854, 0.8418, 0.4717, 0.8833, 0.4496, 0.9197, 0.4197, 0.9496, 0.3833, 0.9717, 0.3418, 0.9854, 0.2968, 0.99, 0.25, 0.9854, 0.2032, 0.9717, 0.1582, 0.9496, 0.1167, 0.9197, 0.08029, 0.8833, 0.05045, 0.8418, 0.02827, 0.7968, 0.01461, 0.75, 0.01, 0.7032, 0.01461, 0.6582, 0.02827, 0.6167, 0.05045, 0.5803, 0.08029, 0.5504, 0.1167, 0.5283, 0.1582, 0.5146, 0.2032, 0.51, 0.25, 0.5146, 0.2968, 0.5283, 0.3418, 0.5504, 0.3833, 0.5803, 0.4197, 0.6167, 0.4496, 0.6582, 0.4717, 0.7032, 0.4854])
me_cylinder_007.materials.append(mat_material_008)
me_cylinder_007.use_remesh_fix_poles = True
me_cylinder_007.use_remesh_preserve_attributes = False
me_cylinder_007.update()

# ---- objects
ob_cube_001 = bpy.data.objects.new('Cube.001', me_cube_001)
ob_cylinder_001 = bpy.data.objects.new('Cylinder.001', me_cylinder_001)
ob_cylinder_002 = bpy.data.objects.new('Cylinder.002', me_cylinder_005)
ob_cylinder_003 = bpy.data.objects.new('Cylinder.003', me_cylinder_006)
ob_cylinder_004 = bpy.data.objects.new('Cylinder.004', me_cylinder_007)

# ---- transforms, parenting, visibility, modifiers, constraints
ob_cube_001.location = (0.006389, -4.128, 1.647)
ob_cube_001.lock_rotations_4d = False
ob_cube_001.empty_display_type = 'ARROWS'
ob_cube_001.lineart.crease_threshold = 0.0
_m = ob_cube_001.modifiers.new('Boolean', 'BOOLEAN')
ob_cylinder_001.location = (3.848, -5.301, -0.3459)
ob_cylinder_001.rotation_euler = (-1.573, -0.5265, -1.565)
ob_cylinder_001.scale = (0.8502, 0.8502, 0.8502)
_m = ob_cylinder_001.modifiers.new('Boolean', 'BOOLEAN')
ob_cylinder_002.location = (-0.1609, -0.8993, -0.336)
ob_cylinder_002.rotation_euler = (-1.573, -0.5265, -1.565)
ob_cylinder_002.scale = (0.8502, 0.8502, 0.8502)
ob_cylinder_003.location = (3.851, -0.595, -0.3002)
ob_cylinder_003.rotation_euler = (-1.573, -0.5265, -1.565)
ob_cylinder_003.scale = (0.8502, 0.8502, 0.8502)
_m = ob_cylinder_003.modifiers.new('Boolean', 'BOOLEAN')
ob_cylinder_004.location = (-0.1891, -5.26, -0.3935)
ob_cylinder_004.rotation_euler = (-1.569, -0.5266, -1.567)
ob_cylinder_004.scale = (0.8502, 0.8502, 0.8502)

# ---- collection membership
col_collection.objects.link(ob_cube_001)
col_collection.objects.link(ob_cylinder_001)
col_collection.objects.link(ob_cylinder_002)
col_collection.objects.link(ob_cylinder_003)
col_collection.objects.link(ob_cylinder_004)

# ---- scene / render settings (as saved in the file)
scene.frame_start = 1; scene.frame_end = 250; scene.frame_set(50)
scene.render.engine = 'BLENDER_EEVEE_NEXT'
scene.cycles.sampling_pattern = 'TABULATED_SOBOL'
scene.cycles.use_light_tree = False
scene.view_settings.view_transform = 'Filmic'
bpy.context.view_layer.update()

# ---- added for rendering (the .blend has no active camera and no usable light): camera, sun
cam_auto = bpy.data.cameras.new('AutoCamera')
cam_auto.lens = 50.0
cam_auto.sensor_width = 36.0
cam_auto.clip_end = 1000.0
ob_auto_camera = bpy.data.objects.new('AutoCamera', cam_auto)
scene.collection.objects.link(ob_auto_camera)
ob_auto_camera.location = (11.065, -14.8528, 8.61499)
ob_auto_camera.rotation_euler = (1.09748, -7.21219e-08, 0.694738)
scene.camera = ob_auto_camera
light_auto_sun = bpy.data.lights.new('AutoSun', 'SUN')
light_auto_sun.energy = 3.0
light_auto_sun.angle = 0.0523599
ob_auto_sun = bpy.data.objects.new('AutoSun', light_auto_sun)
scene.collection.objects.link(ob_auto_sun)
ob_auto_sun.rotation_euler = (0.872665, 0.174533, 0.523599)
bpy.context.view_layer.update()
